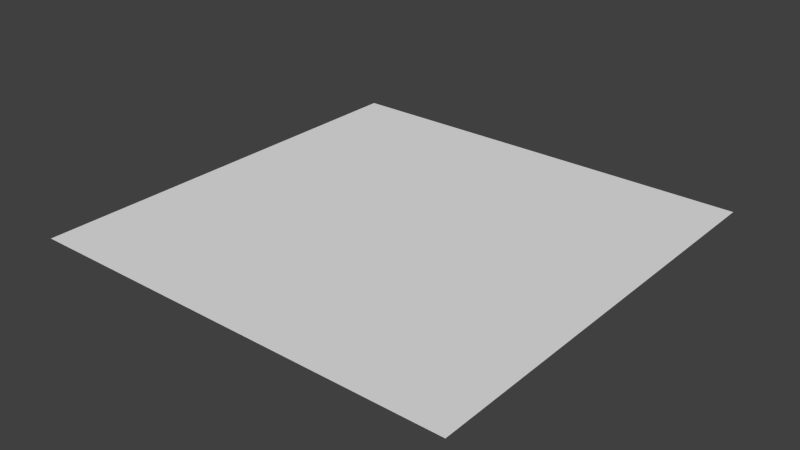 # Source: W2BossProjectile.blend  (saved by Blender 2.64.0; exported with 4.5.12 LTS)
import bpy
from mathutils import Matrix  # noqa: F401  (used for matrix-valued properties, if any)

bpy.ops.wm.read_factory_settings(use_empty=True)
scene = bpy.context.scene
scene.name = 'Scene'

# ---- collections
col_collection_1 = bpy.data.collections.new('Collection 1'); scene.collection.children.link(col_collection_1)

# ---- world
world_world = bpy.data.worlds.new('World'); scene.world = world_world
world_world.color = (0.05088, 0.05088, 0.05088)
world_world.use_sun_shadow = False
world_world.sun_shadow_jitter_overblur = 0.0
world_world.cycles.sampling_method = 'MANUAL'
world_world.cycles.sample_map_resolution = 256

# ---- meshes
me_icosphere = bpy.data.meshes.new('Icosphere')
me_icosphere.from_pydata([(3.414, -0.8815, 0.0), (-3.414, -0.8815, 0.0), (3.414, 0.8815, 0.0), (-3.414, 0.8815, 0.0)], [], [(2, 3, 1, 0)])
_uv = me_icosphere.uv_layers.new(name='UVMap')
_uv.uv.foreach_set('vector', [1.0, -0.002577, 1.0, 0.9974, -0.0004885, 0.9974, -0.0004884, -0.002577])
me_icosphere.use_remesh_preserve_volume = False
me_icosphere.use_remesh_preserve_attributes = False
me_icosphere.use_mirror_vertex_groups = False
me_icosphere.update()

# ---- objects
ob_icosphere = bpy.data.objects.new('Icosphere', me_icosphere)

# ---- transforms, parenting, visibility, modifiers, constraints
ob_icosphere.location = (0.0, 0.0, 0.0)
ob_icosphere.scale = (0.06458, 0.2472, 0.06251)
ob_icosphere.lineart.crease_threshold = 0.0

# ---- collection membership
col_collection_1.objects.link(ob_icosphere)

# ---- scene / render settings (as saved in the file)
scene.frame_start = 0; scene.frame_end = 10; scene.frame_set(0)
scene.render.engine = 'BLENDER_EEVEE_NEXT'
scene.render.image_settings.color_mode = 'RGB'
scene.render.image_settings.compression = 90
scene.render.resolution_percentage = 50
scene.render.dither_intensity = 0.0
scene.render.bake_margin = 2
scene.render.bake_bias = 0.0
scene.cycles.use_denoising = False
scene.cycles.samples = 10
scene.cycles.sampling_pattern = 'TABULATED_SOBOL'
scene.cycles.light_sampling_threshold = 0.0
scene.cycles.use_adaptive_sampling = False
scene.cycles.use_light_tree = False
scene.cycles.blur_glossy = 0.0
scene.cycles.volume_bounces = 1
scene.cycles.pixel_filter_type = 'GAUSSIAN'
scene.cycles.sample_clamp_indirect = 0.0
scene.view_settings.view_transform = 'Standard'
bpy.context.view_layer.update()

# ---- added for rendering (the .blend has no active camera and no usable light): camera, sun
cam_auto = bpy.data.cameras.new('AutoCamera')
cam_auto.lens = 50.0
cam_auto.sensor_width = 36.0
cam_auto.clip_end = 1000.0
ob_auto_camera = bpy.data.objects.new('AutoCamera', cam_auto)
scene.collection.objects.link(ob_auto_camera)
ob_auto_camera.location = (0.573578, -0.688294, 0.458862)
ob_auto_camera.rotation_euler = (1.09748, -7.21219e-08, 0.694738)
scene.camera = ob_auto_camera
light_auto_sun = bpy.data.lights.new('AutoSun', 'SUN')
light_auto_sun.energy = 3.0
light_auto_sun.angle = 0.0523599
ob_auto_sun = bpy.data.objects.new('AutoSun', light_auto_sun)
scene.collection.objects.link(ob_auto_sun)
ob_auto_sun.rotation_euler = (0.872665, 0.174533, 0.523599)
bpy.context.view_layer.update()
